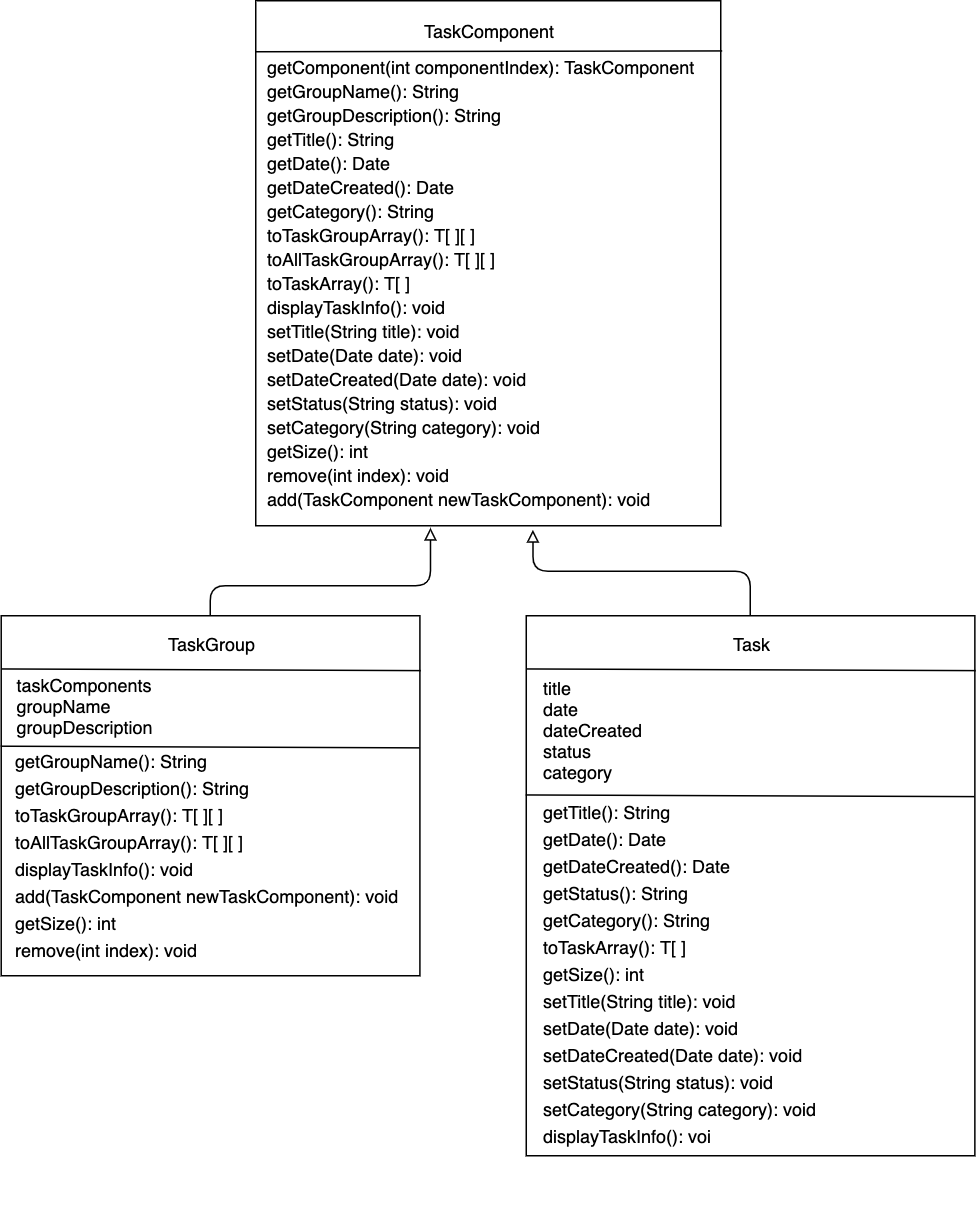

The diagram above was exported from draw.io. Its source (the exported page's mxGraphModel, read from the mxfile embedded in the PNG):
<mxGraphModel dx="818" dy="549" grid="1" gridSize="10" guides="1" tooltips="1" connect="1" arrows="1" fold="1" page="1" pageScale="1" pageWidth="850" pageHeight="1100" math="0" shadow="0">
  <root>
    <mxCell id="0" />
    <mxCell id="1" parent="0" />
    <mxCell id="9NUx17AKaJxqcin-hPZQ-21" value="" style="group" vertex="1" connectable="0" parent="1">
      <mxGeometry x="190" y="620" width="280" height="240" as="geometry" />
    </mxCell>
    <mxCell id="9NUx17AKaJxqcin-hPZQ-12" value="" style="rounded=0;whiteSpace=wrap;html=1;" vertex="1" parent="9NUx17AKaJxqcin-hPZQ-21">
      <mxGeometry x="0.3140186915888961" width="279.1277258566978" height="240" as="geometry" />
    </mxCell>
    <mxCell id="9NUx17AKaJxqcin-hPZQ-13" value="TaskGroup" style="text;html=1;strokeColor=none;fillColor=none;align=center;verticalAlign=middle;whiteSpace=wrap;rounded=0;" vertex="1" parent="9NUx17AKaJxqcin-hPZQ-21">
      <mxGeometry x="43.92772585669793" y="9" width="191.90031152647975" height="20" as="geometry" />
    </mxCell>
    <mxCell id="9NUx17AKaJxqcin-hPZQ-14" value="" style="endArrow=none;html=1;entryX=0.002;entryY=0.131;entryDx=0;entryDy=0;entryPerimeter=0;exitX=1.002;exitY=0.134;exitDx=0;exitDy=0;exitPerimeter=0;" edge="1" parent="9NUx17AKaJxqcin-hPZQ-21">
      <mxGeometry width="50" height="50" relative="1" as="geometry">
        <mxPoint x="280" y="36.580000000000155" as="sourcePoint" />
        <mxPoint x="0.8722741433021807" y="35.47000000000014" as="targetPoint" />
      </mxGeometry>
    </mxCell>
    <mxCell id="9NUx17AKaJxqcin-hPZQ-15" value="&lt;p style=&quot;line-height: 150%&quot;&gt;getGroupName(): String&lt;br&gt;getGroupDescription(): String&lt;br&gt;toTaskGroupArray(): T[ ][ ]&lt;br&gt;toAllTaskGroupArray(): T[ ][ ]&lt;br&gt;displayTaskInfo(): void&lt;br&gt;add(TaskComponent newTaskComponent): void&lt;br&gt;getSize(): int&lt;br&gt;remove(int index): void&lt;br&gt;&lt;/p&gt;" style="text;html=1;strokeColor=none;fillColor=none;align=left;verticalAlign=middle;whiteSpace=wrap;rounded=0;" vertex="1" parent="9NUx17AKaJxqcin-hPZQ-21">
      <mxGeometry x="8" y="80" width="262" height="160" as="geometry" />
    </mxCell>
    <mxCell id="9NUx17AKaJxqcin-hPZQ-19" value="taskComponents&lt;br&gt;groupName&lt;br&gt;groupDescription" style="text;html=1;strokeColor=none;fillColor=none;align=left;verticalAlign=middle;whiteSpace=wrap;rounded=0;" vertex="1" parent="9NUx17AKaJxqcin-hPZQ-21">
      <mxGeometry x="9.036760124610701" y="50" width="69.78193146417445" height="20" as="geometry" />
    </mxCell>
    <mxCell id="9NUx17AKaJxqcin-hPZQ-20" value="" style="endArrow=none;html=1;entryX=0.002;entryY=0.131;entryDx=0;entryDy=0;entryPerimeter=0;exitX=1.002;exitY=0.134;exitDx=0;exitDy=0;exitPerimeter=0;" edge="1" parent="9NUx17AKaJxqcin-hPZQ-21">
      <mxGeometry width="50" height="50" relative="1" as="geometry">
        <mxPoint x="279.1277258566978" y="88.08000000000015" as="sourcePoint" />
        <mxPoint y="86.97000000000025" as="targetPoint" />
      </mxGeometry>
    </mxCell>
    <mxCell id="9NUx17AKaJxqcin-hPZQ-33" value="" style="group" vertex="1" connectable="0" parent="1">
      <mxGeometry x="360" y="210" width="310.93000000000006" height="350" as="geometry" />
    </mxCell>
    <mxCell id="9NUx17AKaJxqcin-hPZQ-1" value="" style="rounded=0;whiteSpace=wrap;html=1;" vertex="1" parent="9NUx17AKaJxqcin-hPZQ-33">
      <mxGeometry width="310" height="350" as="geometry" />
    </mxCell>
    <mxCell id="9NUx17AKaJxqcin-hPZQ-3" value="TaskComponent" style="text;html=1;strokeColor=none;fillColor=none;align=center;verticalAlign=middle;whiteSpace=wrap;rounded=0;" vertex="1" parent="9NUx17AKaJxqcin-hPZQ-33">
      <mxGeometry x="100" y="10" width="110" height="20" as="geometry" />
    </mxCell>
    <mxCell id="9NUx17AKaJxqcin-hPZQ-8" value="&lt;p style=&quot;line-height: 140%&quot;&gt;getComponent(int componentIndex):&amp;nbsp;&lt;span style=&quot;text-align: center&quot;&gt;TaskComponent&lt;/span&gt;&lt;br&gt;getGroupName(): String&lt;br&gt;getGroupDescription(): String&lt;br&gt;getTitle(): String&lt;br&gt;getDate(): Date&lt;br&gt;getDateCreated(): Date&lt;br&gt;getCategory(): String&lt;br&gt;toTaskGroupArray(): T[ ][ ]&lt;br&gt;toAllTaskGroupArray(): T[ ][ ]&lt;br&gt;toTaskArray(): T[ ]&lt;br&gt;displayTaskInfo(): void&lt;br&gt;setTitle(String title): void&lt;br&gt;setDate(Date date): void&lt;br&gt;setDateCreated(Date date): void&lt;br&gt;setStatus(String status): void&lt;br&gt;setCategory(String category): void&lt;br&gt;getSize(): int&lt;br&gt;remove(int index): void&lt;br&gt;&lt;span&gt;add(TaskComponent newTaskComponent&lt;/span&gt;&lt;span&gt;): void&lt;/span&gt;&lt;/p&gt;" style="text;html=1;strokeColor=none;fillColor=none;align=left;verticalAlign=middle;whiteSpace=wrap;rounded=0;" vertex="1" parent="9NUx17AKaJxqcin-hPZQ-33">
      <mxGeometry x="6" y="33" width="294" height="310" as="geometry" />
    </mxCell>
    <mxCell id="9NUx17AKaJxqcin-hPZQ-32" value="" style="endArrow=none;html=1;entryX=1.003;entryY=0.227;entryDx=0;entryDy=0;entryPerimeter=0;" edge="1" parent="9NUx17AKaJxqcin-hPZQ-33">
      <mxGeometry width="50" height="50" relative="1" as="geometry">
        <mxPoint y="34" as="sourcePoint" />
        <mxPoint x="310.93000000000006" y="33.450000000000045" as="targetPoint" />
      </mxGeometry>
    </mxCell>
    <mxCell id="9NUx17AKaJxqcin-hPZQ-35" value="" style="group" vertex="1" connectable="0" parent="1">
      <mxGeometry x="540" y="620" width="300" height="360" as="geometry" />
    </mxCell>
    <mxCell id="9NUx17AKaJxqcin-hPZQ-34" value="" style="group" vertex="1" connectable="0" parent="9NUx17AKaJxqcin-hPZQ-35">
      <mxGeometry width="300" height="360" as="geometry" />
    </mxCell>
    <mxCell id="9NUx17AKaJxqcin-hPZQ-23" value="" style="rounded=0;whiteSpace=wrap;html=1;" vertex="1" parent="9NUx17AKaJxqcin-hPZQ-34">
      <mxGeometry x="0.3364485981309601" width="299.06542056074767" height="360" as="geometry" />
    </mxCell>
    <mxCell id="9NUx17AKaJxqcin-hPZQ-24" value="Task" style="text;html=1;strokeColor=none;fillColor=none;align=center;verticalAlign=middle;whiteSpace=wrap;rounded=0;" vertex="1" parent="9NUx17AKaJxqcin-hPZQ-34">
      <mxGeometry x="47.06542056074778" y="9" width="205.60747663551402" height="20" as="geometry" />
    </mxCell>
    <mxCell id="9NUx17AKaJxqcin-hPZQ-25" value="" style="endArrow=none;html=1;entryX=0.002;entryY=0.131;entryDx=0;entryDy=0;entryPerimeter=0;exitX=1.002;exitY=0.134;exitDx=0;exitDy=0;exitPerimeter=0;" edge="1" parent="9NUx17AKaJxqcin-hPZQ-34">
      <mxGeometry width="50" height="50" relative="1" as="geometry">
        <mxPoint x="300" y="36.580000000000155" as="sourcePoint" />
        <mxPoint x="0.9345794392523364" y="35.47000000000014" as="targetPoint" />
      </mxGeometry>
    </mxCell>
    <mxCell id="9NUx17AKaJxqcin-hPZQ-26" value="&lt;p style=&quot;line-height: 150%&quot;&gt;getTitle(): String&lt;br&gt;getDate(): Date&lt;br&gt;getDateCreated(): Date&lt;br&gt;getStatus(): String&lt;br&gt;getCategory(): String&lt;br&gt;toTaskArray(): T[ ]&lt;br&gt;getSize(): int&lt;br&gt;setTitle(String title): void&lt;br&gt;setDate(Date date): void&lt;br&gt;setDateCreated(Date date): void&lt;br&gt;setStatus(String status): void&lt;br&gt;setCategory(String category): void&lt;br&gt;displayTaskInfo(): voi&lt;br&gt;&lt;/p&gt;&lt;p style=&quot;line-height: 150%&quot;&gt;&lt;br&gt;&lt;/p&gt;" style="text;html=1;strokeColor=none;fillColor=none;align=left;verticalAlign=middle;whiteSpace=wrap;rounded=0;" vertex="1" parent="9NUx17AKaJxqcin-hPZQ-34">
      <mxGeometry x="9.682242990654325" y="165" width="252.33644859813083" height="177" as="geometry" />
    </mxCell>
    <mxCell id="9NUx17AKaJxqcin-hPZQ-27" value="title&lt;br&gt;date&lt;br&gt;dateCreated&lt;br&gt;status&lt;br&gt;category" style="text;html=1;strokeColor=none;fillColor=none;align=left;verticalAlign=middle;whiteSpace=wrap;rounded=0;" vertex="1" parent="9NUx17AKaJxqcin-hPZQ-34">
      <mxGeometry x="9.682242990654325" y="66" width="74.76635514018692" height="20" as="geometry" />
    </mxCell>
    <mxCell id="9NUx17AKaJxqcin-hPZQ-28" value="" style="endArrow=none;html=1;entryX=0.002;entryY=0.131;entryDx=0;entryDy=0;entryPerimeter=0;exitX=1.002;exitY=0.134;exitDx=0;exitDy=0;exitPerimeter=0;" edge="1" parent="9NUx17AKaJxqcin-hPZQ-34">
      <mxGeometry width="50" height="50" relative="1" as="geometry">
        <mxPoint x="299.06542056074767" y="120.58000000000015" as="sourcePoint" />
        <mxPoint y="119.47000000000025" as="targetPoint" />
      </mxGeometry>
    </mxCell>
    <mxCell id="9NUx17AKaJxqcin-hPZQ-37" style="edgeStyle=orthogonalEdgeStyle;rounded=1;orthogonalLoop=1;jettySize=auto;html=1;entryX=0.376;entryY=1.012;entryDx=0;entryDy=0;entryPerimeter=0;endArrow=block;endFill=0;exitX=0.5;exitY=0;exitDx=0;exitDy=0;" edge="1" parent="1" source="9NUx17AKaJxqcin-hPZQ-12">
      <mxGeometry relative="1" as="geometry">
        <mxPoint x="330" y="610" as="sourcePoint" />
        <mxPoint x="476.48275862068976" y="561.1034482758621" as="targetPoint" />
        <Array as="points">
          <mxPoint x="330" y="600" />
          <mxPoint x="476" y="600" />
        </Array>
      </mxGeometry>
    </mxCell>
    <mxCell id="9NUx17AKaJxqcin-hPZQ-38" style="edgeStyle=orthogonalEdgeStyle;rounded=1;orthogonalLoop=1;jettySize=auto;html=1;entryX=0.596;entryY=1.008;entryDx=0;entryDy=0;entryPerimeter=0;endArrow=block;endFill=0;" edge="1" parent="1" source="9NUx17AKaJxqcin-hPZQ-23" target="9NUx17AKaJxqcin-hPZQ-1">
      <mxGeometry relative="1" as="geometry" />
    </mxCell>
  </root>
</mxGraphModel>